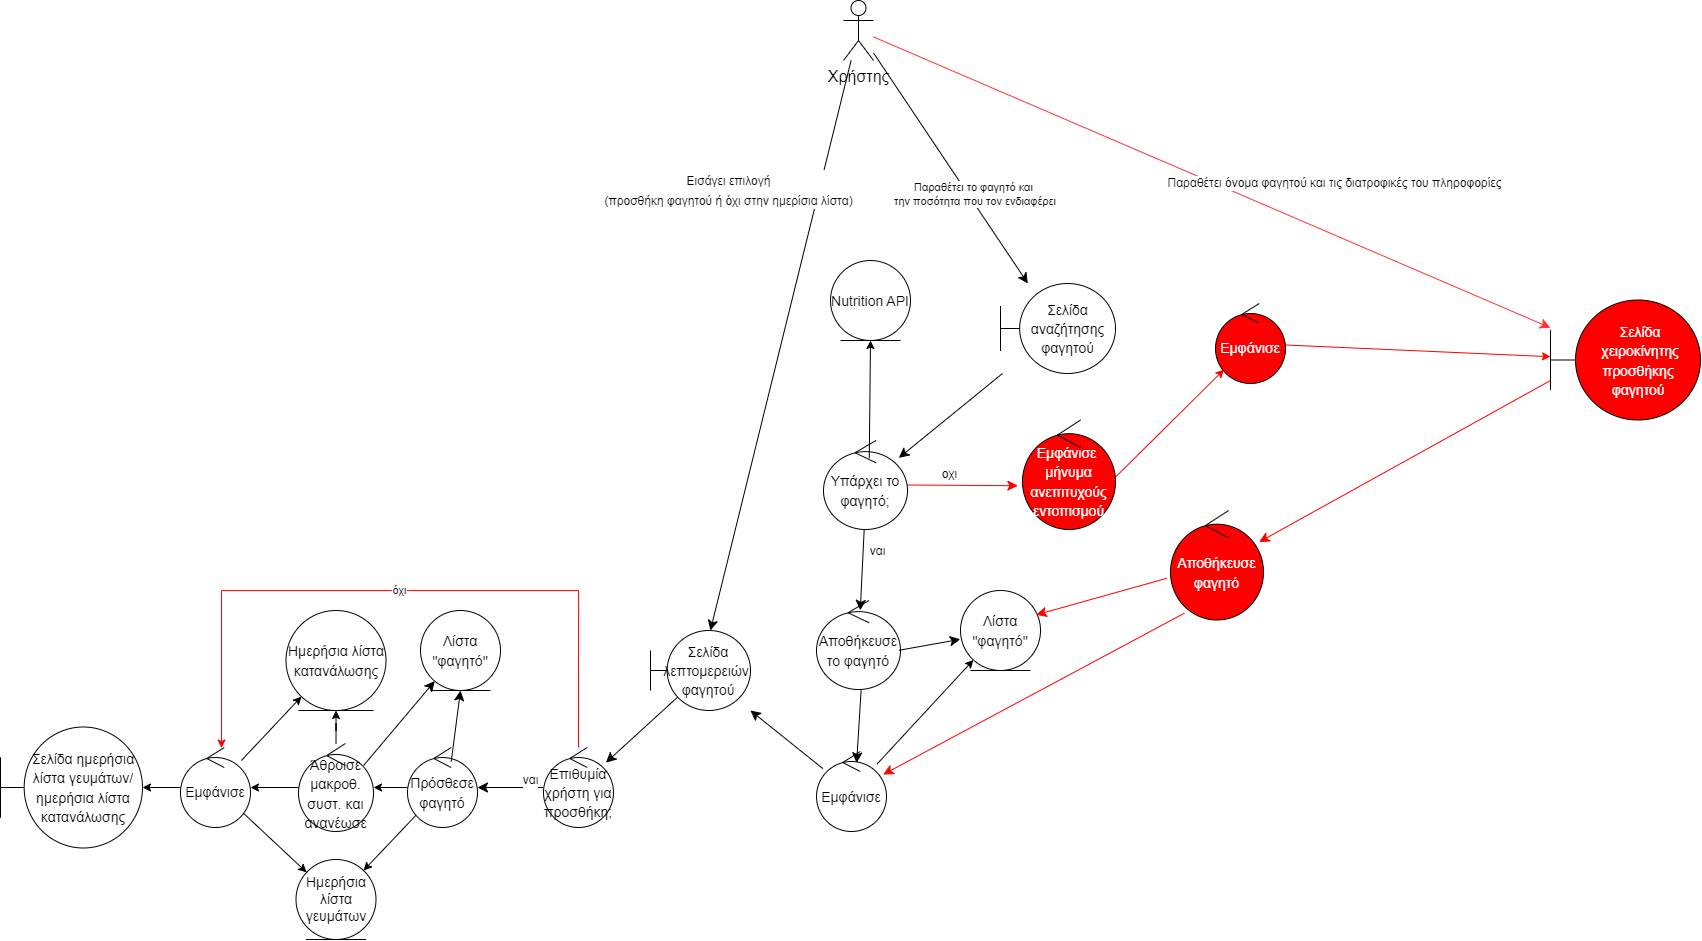

The diagram above was exported from draw.io. Its source (the exported page's mxGraphModel, read from the mxfile embedded in the PNG):
<mxGraphModel dx="2535" dy="1393" grid="1" gridSize="10" guides="1" tooltips="1" connect="1" arrows="1" fold="1" page="1" pageScale="1" pageWidth="1169" pageHeight="1654" math="0" shadow="0">
  <root>
    <mxCell id="0" />
    <mxCell id="1" parent="0" />
    <mxCell id="4nMGlKhWPUo4mE3yYb9U-232" value="" style="edgeStyle=none;curved=1;rounded=0;orthogonalLoop=1;jettySize=auto;html=1;fontSize=13;startSize=8;endSize=8;fontColor=#000000;strokeColor=#FF3333;" edge="1" parent="1" source="4nMGlKhWPUo4mE3yYb9U-238" target="4nMGlKhWPUo4mE3yYb9U-257">
      <mxGeometry x="0.5272" y="64" relative="1" as="geometry">
        <mxPoint x="1687" y="1969" as="targetPoint" />
        <mxPoint as="offset" />
      </mxGeometry>
    </mxCell>
    <mxCell id="4nMGlKhWPUo4mE3yYb9U-233" value="&lt;font style=&quot;font-size: 12px;&quot;&gt;Παραθέτει όνομα φαγητού και τις διατροφικές του πληροφορίες&lt;/font&gt;" style="edgeLabel;html=1;align=center;verticalAlign=middle;resizable=0;points=[];rotation=0;fontColor=#000000;" vertex="1" connectable="0" parent="4nMGlKhWPUo4mE3yYb9U-232">
      <mxGeometry x="0.3355" y="-2" relative="1" as="geometry">
        <mxPoint x="8" y="-51" as="offset" />
      </mxGeometry>
    </mxCell>
    <mxCell id="4nMGlKhWPUo4mE3yYb9U-234" value="" style="edgeStyle=none;curved=1;rounded=0;orthogonalLoop=1;jettySize=auto;html=1;fontSize=12;startSize=8;endSize=8;strokeColor=#000000;fontColor=#000000;" edge="1" parent="1" source="4nMGlKhWPUo4mE3yYb9U-238" target="4nMGlKhWPUo4mE3yYb9U-240">
      <mxGeometry relative="1" as="geometry" />
    </mxCell>
    <mxCell id="4nMGlKhWPUo4mE3yYb9U-235" value="&lt;font&gt;Παραθέτει το φαγητό και&lt;br&gt;&amp;nbsp;την ποσότητα που τον ενδιαφέρει&lt;/font&gt;" style="edgeLabel;html=1;align=center;verticalAlign=middle;resizable=0;points=[];rotation=0;fontColor=#000000;" vertex="1" connectable="0" parent="4nMGlKhWPUo4mE3yYb9U-234">
      <mxGeometry x="0.3814" relative="1" as="geometry">
        <mxPoint x="-7" y="-18" as="offset" />
      </mxGeometry>
    </mxCell>
    <mxCell id="4nMGlKhWPUo4mE3yYb9U-236" value="" style="edgeStyle=none;curved=1;rounded=0;orthogonalLoop=1;jettySize=auto;html=1;fontSize=12;startSize=8;endSize=8;strokeColor=#000000;fontColor=#000000;" edge="1" parent="1" source="4nMGlKhWPUo4mE3yYb9U-238" target="4nMGlKhWPUo4mE3yYb9U-248">
      <mxGeometry relative="1" as="geometry" />
    </mxCell>
    <mxCell id="4nMGlKhWPUo4mE3yYb9U-237" value="&lt;font style=&quot;font-size: 12px;&quot;&gt;Εισάγει επιλογή&lt;br&gt;(προσθήκη φαγητού ή όχι στην ημερίσια λίστα)&lt;br&gt;&lt;/font&gt;" style="edgeLabel;html=1;align=center;verticalAlign=middle;resizable=0;points=[];fontSize=16;rotation=0;fontColor=#000000;" vertex="1" connectable="0" parent="4nMGlKhWPUo4mE3yYb9U-236">
      <mxGeometry x="-0.2525" y="2" relative="1" as="geometry">
        <mxPoint x="-73" y="-86" as="offset" />
      </mxGeometry>
    </mxCell>
    <mxCell id="4nMGlKhWPUo4mE3yYb9U-238" value="Χρήστης" style="shape=umlActor;verticalLabelPosition=bottom;verticalAlign=top;html=1;fontSize=16;fontColor=#000000;" vertex="1" parent="1">
      <mxGeometry x="1353" y="1550" width="30" height="60" as="geometry" />
    </mxCell>
    <mxCell id="4nMGlKhWPUo4mE3yYb9U-239" value="" style="edgeStyle=none;curved=1;rounded=0;orthogonalLoop=1;jettySize=auto;html=1;fontSize=12;startSize=8;endSize=8;strokeColor=#000000;fontColor=#000000;" edge="1" parent="1" target="4nMGlKhWPUo4mE3yYb9U-243">
      <mxGeometry relative="1" as="geometry">
        <mxPoint x="1512" y="1923" as="sourcePoint" />
      </mxGeometry>
    </mxCell>
    <mxCell id="4nMGlKhWPUo4mE3yYb9U-240" value="&lt;font style=&quot;font-size: 14px;&quot;&gt;Σελίδα αναζήτησης φαγητού&lt;/font&gt;" style="shape=umlBoundary;whiteSpace=wrap;html=1;fontSize=16;strokeColor=#000000;fontColor=#000000;" vertex="1" parent="1">
      <mxGeometry x="1510" y="1833" width="115" height="90" as="geometry" />
    </mxCell>
    <mxCell id="4nMGlKhWPUo4mE3yYb9U-241" value="&lt;font&gt;ναι&lt;/font&gt;" style="edgeStyle=none;curved=1;rounded=0;orthogonalLoop=1;jettySize=auto;html=1;fontSize=12;startSize=8;endSize=8;strokeColor=#000000;fontColor=#000000;entryX=0.521;entryY=0.111;entryDx=0;entryDy=0;entryPerimeter=0;" edge="1" parent="1" source="4nMGlKhWPUo4mE3yYb9U-243" target="4nMGlKhWPUo4mE3yYb9U-273">
      <mxGeometry x="-0.4748" y="14" relative="1" as="geometry">
        <mxPoint as="offset" />
        <mxPoint x="1375" y="2150" as="targetPoint" />
      </mxGeometry>
    </mxCell>
    <mxCell id="4nMGlKhWPUo4mE3yYb9U-242" value="&lt;font style=&quot;font-size: 12px;&quot;&gt;οχι&lt;/font&gt;" style="edgeStyle=none;curved=1;rounded=0;orthogonalLoop=1;jettySize=auto;html=1;fontSize=12;startSize=8;endSize=8;entryX=-0.05;entryY=0.6;entryDx=0;entryDy=0;entryPerimeter=0;fontColor=#000000;strokeColor=#FF0000;" edge="1" parent="1" source="4nMGlKhWPUo4mE3yYb9U-243" target="4nMGlKhWPUo4mE3yYb9U-270">
      <mxGeometry x="-0.2273" y="11" relative="1" as="geometry">
        <mxPoint x="1613.4896737762501" y="2098.545574581292" as="targetPoint" />
        <mxPoint as="offset" />
      </mxGeometry>
    </mxCell>
    <mxCell id="4nMGlKhWPUo4mE3yYb9U-243" value="&lt;font style=&quot;font-size: 14px;&quot;&gt;Υπάρχει το φαγητό;&lt;/font&gt;" style="ellipse;shape=umlControl;whiteSpace=wrap;html=1;fontSize=16;strokeColor=#000000;fontColor=#000000;" vertex="1" parent="1">
      <mxGeometry x="1333" y="1990" width="84" height="89" as="geometry" />
    </mxCell>
    <mxCell id="4nMGlKhWPUo4mE3yYb9U-244" value="" style="edgeStyle=none;curved=1;rounded=0;orthogonalLoop=1;jettySize=auto;html=1;fontSize=12;startSize=8;endSize=8;strokeColor=#000000;fontColor=#000000;" edge="1" parent="1" source="4nMGlKhWPUo4mE3yYb9U-246" target="4nMGlKhWPUo4mE3yYb9U-248">
      <mxGeometry relative="1" as="geometry" />
    </mxCell>
    <mxCell id="4nMGlKhWPUo4mE3yYb9U-245" value="" style="rounded=0;orthogonalLoop=1;jettySize=auto;html=1;" edge="1" parent="1" source="4nMGlKhWPUo4mE3yYb9U-246" target="4nMGlKhWPUo4mE3yYb9U-274">
      <mxGeometry relative="1" as="geometry" />
    </mxCell>
    <mxCell id="4nMGlKhWPUo4mE3yYb9U-246" value="&lt;font style=&quot;font-size: 14px;&quot;&gt;Εμφάνισε&lt;/font&gt;" style="ellipse;shape=umlControl;whiteSpace=wrap;html=1;fontSize=16;strokeColor=#000000;fontColor=#000000;" vertex="1" parent="1">
      <mxGeometry x="1326" y="2301" width="70" height="80" as="geometry" />
    </mxCell>
    <mxCell id="4nMGlKhWPUo4mE3yYb9U-247" value="" style="edgeStyle=none;curved=1;rounded=0;orthogonalLoop=1;jettySize=auto;html=1;fontSize=12;startSize=8;endSize=8;strokeColor=#000000;fontColor=#000000;exitX=0.271;exitY=0.833;exitDx=0;exitDy=0;exitPerimeter=0;" edge="1" parent="1" source="4nMGlKhWPUo4mE3yYb9U-248" target="4nMGlKhWPUo4mE3yYb9U-251">
      <mxGeometry relative="1" as="geometry" />
    </mxCell>
    <mxCell id="4nMGlKhWPUo4mE3yYb9U-248" value="&lt;font style=&quot;font-size: 14px;&quot;&gt;Σελίδα λεπτομερειών&amp;nbsp; φαγητού&lt;/font&gt;" style="shape=umlBoundary;whiteSpace=wrap;html=1;fontSize=16;strokeColor=#000000;fontColor=#000000;" vertex="1" parent="1">
      <mxGeometry x="1160" y="2180" width="100" height="80" as="geometry" />
    </mxCell>
    <mxCell id="4nMGlKhWPUo4mE3yYb9U-249" value="&lt;font&gt;ναι&lt;/font&gt;" style="edgeStyle=none;curved=1;rounded=0;orthogonalLoop=1;jettySize=auto;html=1;fontSize=12;startSize=8;endSize=8;strokeColor=#000000;fontColor=#000000;" edge="1" parent="1" source="4nMGlKhWPUo4mE3yYb9U-251" target="4nMGlKhWPUo4mE3yYb9U-254">
      <mxGeometry x="-0.6061" y="-7" relative="1" as="geometry">
        <mxPoint as="offset" />
      </mxGeometry>
    </mxCell>
    <mxCell id="4nMGlKhWPUo4mE3yYb9U-250" value="όχι" style="edgeStyle=orthogonalEdgeStyle;rounded=0;orthogonalLoop=1;jettySize=auto;html=1;strokeColor=#FF0000;" edge="1" parent="1" source="4nMGlKhWPUo4mE3yYb9U-251" target="4nMGlKhWPUo4mE3yYb9U-261">
      <mxGeometry relative="1" as="geometry">
        <Array as="points">
          <mxPoint x="1088" y="2140" />
          <mxPoint x="731" y="2140" />
        </Array>
      </mxGeometry>
    </mxCell>
    <mxCell id="4nMGlKhWPUo4mE3yYb9U-251" value="&lt;span style=&quot;font-size: 14px;&quot;&gt;Επιθυμία χρήστη για προσθήκη;&lt;/span&gt;" style="ellipse;shape=umlControl;whiteSpace=wrap;html=1;fontSize=16;strokeColor=#000000;fontColor=#000000;" vertex="1" parent="1">
      <mxGeometry x="1053" y="2297" width="70" height="80" as="geometry" />
    </mxCell>
    <mxCell id="4nMGlKhWPUo4mE3yYb9U-252" value="" style="rounded=0;orthogonalLoop=1;jettySize=auto;html=1;" edge="1" parent="1" source="4nMGlKhWPUo4mE3yYb9U-254" target="4nMGlKhWPUo4mE3yYb9U-269">
      <mxGeometry relative="1" as="geometry" />
    </mxCell>
    <mxCell id="4nMGlKhWPUo4mE3yYb9U-253" value="" style="edgeStyle=orthogonalEdgeStyle;rounded=0;orthogonalLoop=1;jettySize=auto;html=1;" edge="1" parent="1" source="4nMGlKhWPUo4mE3yYb9U-254" target="4nMGlKhWPUo4mE3yYb9U-268">
      <mxGeometry relative="1" as="geometry" />
    </mxCell>
    <mxCell id="4nMGlKhWPUo4mE3yYb9U-254" value="&lt;font style=&quot;font-size: 14px;&quot;&gt;Πρόσθεσε φαγητό&lt;/font&gt;" style="ellipse;shape=umlControl;whiteSpace=wrap;html=1;fontSize=16;strokeColor=#000000;fontColor=#000000;" vertex="1" parent="1">
      <mxGeometry x="917" y="2297" width="70" height="80" as="geometry" />
    </mxCell>
    <mxCell id="4nMGlKhWPUo4mE3yYb9U-255" value="&lt;font style=&quot;font-size: 14px;&quot;&gt;Σελίδα ημερήσια λίστα γευμάτων/ ημερήσια λίστα κατανάλωσης&lt;/font&gt;" style="shape=umlBoundary;whiteSpace=wrap;html=1;fontSize=16;strokeColor=#000000;fontColor=#000000;" vertex="1" parent="1">
      <mxGeometry x="510" y="2276.5" width="142" height="121" as="geometry" />
    </mxCell>
    <mxCell id="4nMGlKhWPUo4mE3yYb9U-256" value="" style="edgeStyle=none;curved=1;rounded=0;orthogonalLoop=1;jettySize=auto;html=1;fontSize=12;startSize=8;endSize=8;fontColor=#000000;strokeColor=#FF0000;exitX=0;exitY=0.671;exitDx=0;exitDy=0;exitPerimeter=0;" edge="1" parent="1" source="4nMGlKhWPUo4mE3yYb9U-257" target="4nMGlKhWPUo4mE3yYb9U-280">
      <mxGeometry relative="1" as="geometry">
        <mxPoint x="1870" y="2060" as="targetPoint" />
      </mxGeometry>
    </mxCell>
    <mxCell id="4nMGlKhWPUo4mE3yYb9U-257" value="&lt;font style=&quot;font-size: 14px;&quot;&gt;Σελίδα χειροκίνητης προσθήκης&amp;nbsp; φαγητού&amp;nbsp;&lt;/font&gt;" style="shape=umlBoundary;fontSize=16;html=1;whiteSpace=wrap;horizontal=1;labelBackgroundColor=none;labelBorderColor=none;spacingTop=0;spacing=0;spacingRight=0;spacingLeft=5;fontColor=#FFFFFF;fillColor=#FF0000;strokeColor=#000000;" vertex="1" parent="1">
      <mxGeometry x="2060" y="1849.5" width="150" height="120" as="geometry" />
    </mxCell>
    <mxCell id="4nMGlKhWPUo4mE3yYb9U-258" value="" style="rounded=0;orthogonalLoop=1;jettySize=auto;html=1;strokeColor=#000000;fontColor=#000000;" edge="1" parent="1" source="4nMGlKhWPUo4mE3yYb9U-261" target="4nMGlKhWPUo4mE3yYb9U-255">
      <mxGeometry relative="1" as="geometry" />
    </mxCell>
    <mxCell id="4nMGlKhWPUo4mE3yYb9U-259" value="" style="rounded=0;orthogonalLoop=1;jettySize=auto;html=1;" edge="1" parent="1" source="4nMGlKhWPUo4mE3yYb9U-261" target="4nMGlKhWPUo4mE3yYb9U-269">
      <mxGeometry relative="1" as="geometry" />
    </mxCell>
    <mxCell id="4nMGlKhWPUo4mE3yYb9U-260" value="" style="rounded=0;orthogonalLoop=1;jettySize=auto;html=1;" edge="1" parent="1" source="4nMGlKhWPUo4mE3yYb9U-261" target="4nMGlKhWPUo4mE3yYb9U-265">
      <mxGeometry relative="1" as="geometry" />
    </mxCell>
    <mxCell id="4nMGlKhWPUo4mE3yYb9U-261" value="&lt;font style=&quot;font-size: 14px;&quot;&gt;Εμφάνισε&lt;/font&gt;" style="ellipse;shape=umlControl;whiteSpace=wrap;html=1;strokeColor=#000000;fontColor=#000000;" vertex="1" parent="1">
      <mxGeometry x="690" y="2297" width="70" height="80" as="geometry" />
    </mxCell>
    <mxCell id="4nMGlKhWPUo4mE3yYb9U-262" value="" style="rounded=0;orthogonalLoop=1;jettySize=auto;html=1;fontColor=#000000;strokeColor=#FF0000;exitX=0.979;exitY=0.539;exitDx=0;exitDy=0;exitPerimeter=0;" edge="1" parent="1" source="4nMGlKhWPUo4mE3yYb9U-270" target="4nMGlKhWPUo4mE3yYb9U-264">
      <mxGeometry relative="1" as="geometry">
        <mxPoint x="1767.7000000000003" y="1987.46" as="sourcePoint" />
      </mxGeometry>
    </mxCell>
    <mxCell id="4nMGlKhWPUo4mE3yYb9U-263" value="" style="edgeStyle=none;rounded=0;orthogonalLoop=1;jettySize=auto;html=1;fontColor=#000000;strokeColor=#FF0000;" edge="1" parent="1" source="4nMGlKhWPUo4mE3yYb9U-264" target="4nMGlKhWPUo4mE3yYb9U-257">
      <mxGeometry relative="1" as="geometry" />
    </mxCell>
    <mxCell id="4nMGlKhWPUo4mE3yYb9U-264" value="&lt;font style=&quot;font-size: 14px;&quot;&gt;Εμφάνισε&lt;/font&gt;" style="ellipse;shape=umlControl;whiteSpace=wrap;html=1;fontColor=#FFFFFF;fillColor=#FF0000;" vertex="1" parent="1">
      <mxGeometry x="1725" y="1853" width="70" height="80" as="geometry" />
    </mxCell>
    <mxCell id="4nMGlKhWPUo4mE3yYb9U-265" value="&lt;font style=&quot;font-size: 14px;&quot;&gt;Ημερήσια λίστα κατανάλωσης&lt;/font&gt;" style="ellipse;shape=umlEntity;whiteSpace=wrap;html=1;fontSize=16;strokeColor=#000000;fontColor=#000000;" vertex="1" parent="1">
      <mxGeometry x="795.5" y="2160" width="100" height="100" as="geometry" />
    </mxCell>
    <mxCell id="4nMGlKhWPUo4mE3yYb9U-266" value="" style="edgeStyle=orthogonalEdgeStyle;rounded=0;orthogonalLoop=1;jettySize=auto;html=1;" edge="1" parent="1" source="4nMGlKhWPUo4mE3yYb9U-268" target="4nMGlKhWPUo4mE3yYb9U-265">
      <mxGeometry relative="1" as="geometry" />
    </mxCell>
    <mxCell id="4nMGlKhWPUo4mE3yYb9U-267" value="" style="edgeStyle=orthogonalEdgeStyle;rounded=0;orthogonalLoop=1;jettySize=auto;html=1;" edge="1" parent="1" source="4nMGlKhWPUo4mE3yYb9U-268" target="4nMGlKhWPUo4mE3yYb9U-261">
      <mxGeometry relative="1" as="geometry" />
    </mxCell>
    <mxCell id="4nMGlKhWPUo4mE3yYb9U-268" value="&lt;font style=&quot;font-size: 14px;&quot;&gt;Άθροισε μακροθ. συστ. και ανανέωσε&lt;br&gt;&lt;/font&gt;" style="ellipse;shape=umlControl;whiteSpace=wrap;html=1;fontSize=16;strokeColor=#000000;fontColor=#000000;" vertex="1" parent="1">
      <mxGeometry x="808" y="2293" width="75" height="88" as="geometry" />
    </mxCell>
    <mxCell id="4nMGlKhWPUo4mE3yYb9U-269" value="&lt;font style=&quot;font-size: 14px;&quot;&gt;Ημερήσια λίστα γευμάτων&lt;/font&gt;" style="ellipse;shape=umlEntity;whiteSpace=wrap;html=1;fontColor=#000000;strokeColor=#000000;" vertex="1" parent="1">
      <mxGeometry x="805.5" y="2409" width="80" height="80" as="geometry" />
    </mxCell>
    <mxCell id="4nMGlKhWPUo4mE3yYb9U-270" value="&lt;font style=&quot;font-size: 14px;&quot;&gt;Εμφάνισε&amp;nbsp;&lt;br&gt;μήνυμα ανεπιτυχούς εντοπισμού&lt;br&gt;&lt;/font&gt;" style="ellipse;shape=umlControl;whiteSpace=wrap;html=1;fontSize=16;fontColor=#FFFFFF;fillColor=#FF0000;strokeColor=#000000;" vertex="1" parent="1">
      <mxGeometry x="1532" y="1969.5" width="93" height="109.5" as="geometry" />
    </mxCell>
    <mxCell id="4nMGlKhWPUo4mE3yYb9U-271" value="&lt;span style=&quot;font-size: 14px;&quot;&gt;Nutrition API&lt;/span&gt;" style="ellipse;shape=umlEntity;whiteSpace=wrap;html=1;fontSize=16;strokeColor=#000000;fontColor=#000000;" vertex="1" parent="1">
      <mxGeometry x="1340" y="1810" width="80" height="80" as="geometry" />
    </mxCell>
    <mxCell id="4nMGlKhWPUo4mE3yYb9U-272" value="" style="rounded=0;orthogonalLoop=1;jettySize=auto;html=1;exitX=0.545;exitY=0.199;exitDx=0;exitDy=0;exitPerimeter=0;" edge="1" parent="1" source="4nMGlKhWPUo4mE3yYb9U-243" target="4nMGlKhWPUo4mE3yYb9U-271">
      <mxGeometry relative="1" as="geometry">
        <mxPoint x="1326.0071902827108" y="1823.1766115741702" as="sourcePoint" />
      </mxGeometry>
    </mxCell>
    <mxCell id="4nMGlKhWPUo4mE3yYb9U-273" value="&lt;span style=&quot;font-size: 14px;&quot;&gt;Αποθήκευσε το φαγητό&lt;/span&gt;" style="ellipse;shape=umlControl;whiteSpace=wrap;html=1;fontSize=16;strokeColor=#000000;fontColor=#000000;" vertex="1" parent="1">
      <mxGeometry x="1326" y="2150" width="84" height="89" as="geometry" />
    </mxCell>
    <mxCell id="4nMGlKhWPUo4mE3yYb9U-274" value="&lt;span style=&quot;font-size: 14px;&quot;&gt;Λίστα &quot;φαγητό&quot;&lt;/span&gt;" style="ellipse;shape=umlEntity;whiteSpace=wrap;html=1;fontSize=16;strokeColor=#000000;fontColor=#000000;" vertex="1" parent="1">
      <mxGeometry x="1470" y="2140" width="80" height="80" as="geometry" />
    </mxCell>
    <mxCell id="4nMGlKhWPUo4mE3yYb9U-275" value="" style="edgeStyle=none;curved=1;rounded=0;orthogonalLoop=1;jettySize=auto;html=1;fontSize=12;startSize=8;endSize=8;strokeColor=#000000;fontColor=#000000;exitX=0.984;exitY=0.559;exitDx=0;exitDy=0;exitPerimeter=0;entryX=-0.003;entryY=0.61;entryDx=0;entryDy=0;entryPerimeter=0;" edge="1" parent="1" source="4nMGlKhWPUo4mE3yYb9U-273" target="4nMGlKhWPUo4mE3yYb9U-274">
      <mxGeometry relative="1" as="geometry">
        <mxPoint x="1348" y="2322" as="sourcePoint" />
        <mxPoint x="1270" y="2266" as="targetPoint" />
      </mxGeometry>
    </mxCell>
    <mxCell id="4nMGlKhWPUo4mE3yYb9U-276" value="" style="edgeStyle=none;curved=1;rounded=0;orthogonalLoop=1;jettySize=auto;html=1;fontSize=12;startSize=8;endSize=8;strokeColor=#000000;fontColor=#000000;exitX=0.532;exitY=0.996;exitDx=0;exitDy=0;exitPerimeter=0;entryX=0.573;entryY=0.142;entryDx=0;entryDy=0;entryPerimeter=0;" edge="1" parent="1" source="4nMGlKhWPUo4mE3yYb9U-273" target="4nMGlKhWPUo4mE3yYb9U-246">
      <mxGeometry relative="1" as="geometry">
        <mxPoint x="1358" y="2332" as="sourcePoint" />
        <mxPoint x="1280" y="2276" as="targetPoint" />
      </mxGeometry>
    </mxCell>
    <mxCell id="4nMGlKhWPUo4mE3yYb9U-277" value="&lt;span style=&quot;font-size: 14px;&quot;&gt;Λίστα &quot;φαγητό&quot;&lt;/span&gt;" style="ellipse;shape=umlEntity;whiteSpace=wrap;html=1;fontSize=16;strokeColor=#000000;fontColor=#000000;" vertex="1" parent="1">
      <mxGeometry x="930" y="2160" width="80" height="80" as="geometry" />
    </mxCell>
    <mxCell id="4nMGlKhWPUo4mE3yYb9U-278" value="" style="edgeStyle=none;curved=1;rounded=0;orthogonalLoop=1;jettySize=auto;html=1;fontSize=12;startSize=8;endSize=8;strokeColor=#000000;fontColor=#000000;exitX=0.625;exitY=0.175;exitDx=0;exitDy=0;exitPerimeter=0;entryX=0.5;entryY=1;entryDx=0;entryDy=0;" edge="1" parent="1" source="4nMGlKhWPUo4mE3yYb9U-254" target="4nMGlKhWPUo4mE3yYb9U-277">
      <mxGeometry relative="1" as="geometry">
        <mxPoint x="945" y="2350" as="sourcePoint" />
        <mxPoint x="940" y="2423" as="targetPoint" />
      </mxGeometry>
    </mxCell>
    <mxCell id="4nMGlKhWPUo4mE3yYb9U-279" value="" style="edgeStyle=none;curved=1;rounded=0;orthogonalLoop=1;jettySize=auto;html=1;fontSize=12;startSize=8;endSize=8;strokeColor=#000000;fontColor=#000000;exitX=0.869;exitY=0.249;exitDx=0;exitDy=0;exitPerimeter=0;" edge="1" parent="1" source="4nMGlKhWPUo4mE3yYb9U-268" target="4nMGlKhWPUo4mE3yYb9U-277">
      <mxGeometry relative="1" as="geometry">
        <mxPoint x="992" y="2440" as="sourcePoint" />
        <mxPoint x="987" y="2513" as="targetPoint" />
      </mxGeometry>
    </mxCell>
    <mxCell id="4nMGlKhWPUo4mE3yYb9U-280" value="&lt;font style=&quot;font-size: 14px;&quot;&gt;Αποθήκευσε φαγητό&lt;br&gt;&lt;/font&gt;" style="ellipse;shape=umlControl;whiteSpace=wrap;html=1;fontSize=16;fontColor=#FFFFFF;fillColor=#FF0000;strokeColor=#000000;" vertex="1" parent="1">
      <mxGeometry x="1680" y="2060" width="93" height="109.5" as="geometry" />
    </mxCell>
    <mxCell id="4nMGlKhWPUo4mE3yYb9U-281" value="" style="edgeStyle=none;curved=1;rounded=0;orthogonalLoop=1;jettySize=auto;html=1;fontSize=12;startSize=8;endSize=8;fontColor=#000000;strokeColor=#FF0000;exitX=-0.039;exitY=0.619;exitDx=0;exitDy=0;exitPerimeter=0;entryX=0.947;entryY=0.304;entryDx=0;entryDy=0;entryPerimeter=0;" edge="1" parent="1" source="4nMGlKhWPUo4mE3yYb9U-280" target="4nMGlKhWPUo4mE3yYb9U-274">
      <mxGeometry relative="1" as="geometry">
        <mxPoint x="1610" y="2330.5" as="targetPoint" />
        <mxPoint x="1901" y="2169.5" as="sourcePoint" />
      </mxGeometry>
    </mxCell>
    <mxCell id="4nMGlKhWPUo4mE3yYb9U-282" value="" style="edgeStyle=none;curved=1;rounded=0;orthogonalLoop=1;jettySize=auto;html=1;fontSize=12;startSize=8;endSize=8;fontColor=#000000;strokeColor=#FF0000;exitX=0.149;exitY=0.938;exitDx=0;exitDy=0;exitPerimeter=0;" edge="1" parent="1" source="4nMGlKhWPUo4mE3yYb9U-280" target="4nMGlKhWPUo4mE3yYb9U-246">
      <mxGeometry relative="1" as="geometry">
        <mxPoint x="1566" y="2174" as="targetPoint" />
        <mxPoint x="1700" y="2170" as="sourcePoint" />
      </mxGeometry>
    </mxCell>
  </root>
</mxGraphModel>